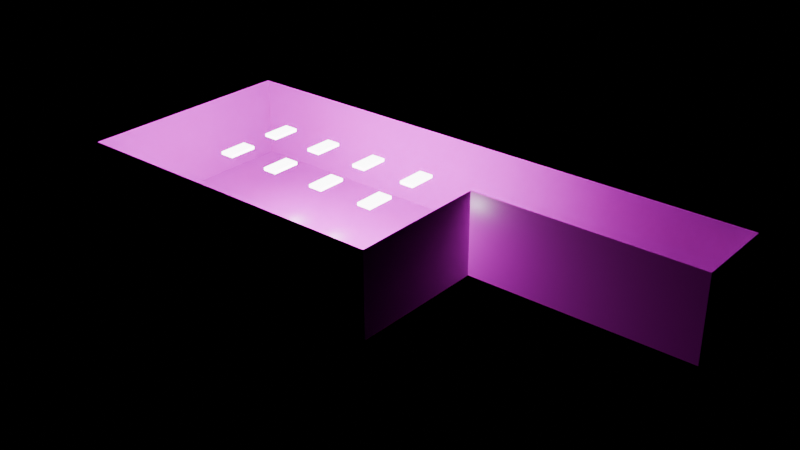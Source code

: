 # Source: demo.blend  (saved by Blender 4.4.32; exported with 4.5.12 LTS)
import bpy
from mathutils import Matrix  # noqa: F401  (used for matrix-valued properties, if any)

bpy.ops.wm.read_factory_settings(use_empty=True)
scene = bpy.context.scene
scene.name = 'Scene'

# ---- collections
col_collection = bpy.data.collections.new('Collection'); scene.collection.children.link(col_collection)

# ---- images (referenced by path relative to the original .blend; pixels are not part of the script)
import os
ASSET_DIR = os.environ.get("B2B_ASSET_DIR", "")  # directory of the original .blend (textures are referenced by path, not embedded)
HERE = os.path.dirname(os.path.abspath(__file__))  # packed textures are extracted next to this script under _unpacked/

def load_image(name, relpath, width, height, colorspace="sRGB"):
    """Load a texture the original file referenced (path relative to the .blend, or extracted next to this script)."""
    p = next((c for c in (os.path.join(HERE, relpath), os.path.join(ASSET_DIR, relpath)) if relpath and os.path.exists(c)), "")
    if p:
        img = bpy.data.images.load(p, check_existing=True)
        img.name = name
    else:  # same state as the original file: an image datablock whose file is absent (Cycles renders it pink)
        img = bpy.data.images.new(name, width, height)
        img.source = "FILE"
        img.filepath = "//" + (relpath or name)
    img.colorspace_settings.name = colorspace
    return img
img_wallpaper_color_png = load_image('wallpaper_color.png', 'wallpaper_color.png', 1024, 1024, 'sRGB')
img_wallpaper_rough_png = load_image('wallpaper_rough.png', 'wallpaper_rough.png', 1024, 1024, 'Non-Color')
img_wallpaper_normal_png = load_image('wallpaper_normal.png', 'wallpaper_normal.png', 1024, 1024, 'Non-Color')
img_ceiling_tiles_color_png = load_image('ceiling_tiles_color.png', 'ceiling_tiles_color.png', 1024, 1024, 'sRGB')
img_ceiling_tiles_rough_png = load_image('ceiling_tiles_rough.png', 'ceiling_tiles_rough.png', 1024, 1024, 'Non-Color')
img_ceiling_tiles_normal_png = load_image('ceiling_tiles_normal.png', 'ceiling_tiles_normal.png', 1024, 1024, 'Non-Color')
img_carpet_color_png = load_image('carpet_color.png', 'carpet_color.png', 1024, 1024, 'sRGB')
img_carpet_rough_png = load_image('carpet_rough.png', 'carpet_rough.png', 1024, 1024, 'Non-Color')
img_carpet_normal_png = load_image('carpet_normal.png', 'carpet_normal.png', 1024, 1024, 'Non-Color')

# ---- materials (node trees are filled in below, after node groups)
mat_wallpaper = bpy.data.materials.new('wallpaper')
mat_wallpaper.use_backface_culling = True
mat_wallpaper.use_backface_culling_shadow = True
mat_ceiling_tiles = bpy.data.materials.new('ceiling_tiles')
mat_ceiling_tiles.use_backface_culling = True
mat_ceiling_tiles.use_backface_culling_shadow = True
mat_carpet = bpy.data.materials.new('carpet')
mat_carpet.use_backface_culling = True
mat_carpet.use_backface_culling_shadow = True
mat_light_box = bpy.data.materials.new('light box')

# ---- material node trees
mat_wallpaper.use_nodes = True; mat_wallpaper.node_tree.nodes.clear()
_N = mat_wallpaper.node_tree.nodes; _L = mat_wallpaper.node_tree.links
n0 = _N.new('ShaderNodeBsdfPrincipled'); n0.name = 'Principled BSDF'; n0.location = (213, 227)
n1 = _N.new('ShaderNodeOutputMaterial'); n1.name = 'Material Output'; n1.location = (503, 227)
n2 = _N.new('ShaderNodeTexImage'); n2.name = 'Image Texture'; n2.location = (-441, 431)
n2.image = img_wallpaper_color_png
n3 = _N.new('ShaderNodeTexImage'); n3.name = 'Image Texture.001'; n3.location = (-443, 91)
n3.image = img_wallpaper_rough_png
n4 = _N.new('ShaderNodeTexImage'); n4.name = 'Image Texture.002'; n4.location = (-437, -270)
n4.image = img_wallpaper_normal_png
n5 = _N.new('ShaderNodeNormalMap'); n5.name = 'Normal Map'; n5.location = (-89, -270)
n5.inputs[0].default_value = 0.1
_L.new(n0.outputs[0], n1.inputs[0])
_L.new(n2.outputs[0], n0.inputs[0])
_L.new(n3.outputs[0], n0.inputs[2])
_L.new(n5.outputs[0], n0.inputs[5])
_L.new(n4.outputs[0], n5.inputs[1])
n1.is_active_output = True
mat_ceiling_tiles.use_nodes = True; mat_ceiling_tiles.node_tree.nodes.clear()
_N = mat_ceiling_tiles.node_tree.nodes; _L = mat_ceiling_tiles.node_tree.links
n0 = _N.new('ShaderNodeBsdfPrincipled'); n0.name = 'Principled BSDF'; n0.location = (213, 227)
n1 = _N.new('ShaderNodeOutputMaterial'); n1.name = 'Material Output'; n1.location = (503, 227)
n2 = _N.new('ShaderNodeTexImage'); n2.name = 'Image Texture'; n2.location = (-441, 431)
n2.image = img_ceiling_tiles_color_png
n3 = _N.new('ShaderNodeTexImage'); n3.name = 'Image Texture.001'; n3.location = (-443, 91)
n3.image = img_ceiling_tiles_rough_png
n4 = _N.new('ShaderNodeTexImage'); n4.name = 'Image Texture.002'; n4.location = (-437, -270)
n4.image = img_ceiling_tiles_normal_png
n5 = _N.new('ShaderNodeNormalMap'); n5.name = 'Normal Map'; n5.location = (-89, -270)
n5.inputs[0].default_value = 0.5
_L.new(n0.outputs[0], n1.inputs[0])
_L.new(n2.outputs[0], n0.inputs[0])
_L.new(n3.outputs[0], n0.inputs[2])
_L.new(n5.outputs[0], n0.inputs[5])
_L.new(n4.outputs[0], n5.inputs[1])
n1.is_active_output = True
mat_carpet.use_nodes = True; mat_carpet.node_tree.nodes.clear()
_N = mat_carpet.node_tree.nodes; _L = mat_carpet.node_tree.links
n0 = _N.new('ShaderNodeBsdfPrincipled'); n0.name = 'Principled BSDF'; n0.location = (213, 227)
n1 = _N.new('ShaderNodeOutputMaterial'); n1.name = 'Material Output'; n1.location = (503, 227)
n2 = _N.new('ShaderNodeTexImage'); n2.name = 'Image Texture'; n2.location = (-441, 431)
n2.image = img_carpet_color_png
n3 = _N.new('ShaderNodeTexImage'); n3.name = 'Image Texture.001'; n3.location = (-443, 91)
n3.image = img_carpet_rough_png
n4 = _N.new('ShaderNodeTexImage'); n4.name = 'Image Texture.002'; n4.location = (-437, -270)
n4.image = img_carpet_normal_png
n5 = _N.new('ShaderNodeNormalMap'); n5.name = 'Normal Map'; n5.location = (-89, -270)
_L.new(n0.outputs[0], n1.inputs[0])
_L.new(n2.outputs[0], n0.inputs[0])
_L.new(n3.outputs[0], n0.inputs[2])
_L.new(n5.outputs[0], n0.inputs[5])
_L.new(n4.outputs[0], n5.inputs[1])
n1.is_active_output = True
mat_light_box.use_nodes = True; mat_light_box.node_tree.nodes.clear()
_N = mat_light_box.node_tree.nodes; _L = mat_light_box.node_tree.links
n0 = _N.new('ShaderNodeBsdfPrincipled'); n0.name = 'Principled BSDF'; n0.location = (10, 300)
n0.inputs[28].default_value = 10.0
n1 = _N.new('ShaderNodeOutputMaterial'); n1.name = 'Material Output'; n1.location = (300, 300)
_L.new(n0.outputs[0], n1.inputs[0])
n1.is_active_output = True

# ---- world
world_world = bpy.data.worlds.new('World'); scene.world = world_world
world_world.use_nodes = True; world_world.node_tree.nodes.clear()
_N = world_world.node_tree.nodes; _L = world_world.node_tree.links
n0 = _N.new('ShaderNodeOutputWorld'); n0.name = 'World Output'; n0.location = (300, 300)
n1 = _N.new('ShaderNodeBackground'); n1.name = 'Background'; n1.location = (10, 300)
n1.inputs[0].default_value = (0.0, 0.0, 0.0, 1.0)
_L.new(n1.outputs[0], n0.inputs[0])
n0.is_active_output = True
world_world.color = (0.05088, 0.05088, 0.05088)
world_world.sun_shadow_jitter_overblur = 0.0

# ---- lights
light_point = bpy.data.lights.new('Point', 'POINT')
light_point.use_shadow = False
light_point.energy = 150.0
light_point_001 = bpy.data.lights.new('Point.001', 'POINT')
light_point_001.use_shadow = False
light_point_001.energy = 150.0
light_point_002 = bpy.data.lights.new('Point.002', 'POINT')
light_point_002.use_shadow = False
light_point_002.energy = 150.0
light_point_003 = bpy.data.lights.new('Point.003', 'POINT')
light_point_003.use_shadow = False
light_point_003.energy = 150.0
light_point_004 = bpy.data.lights.new('Point.004', 'POINT')
light_point_004.use_shadow = False
light_point_004.energy = 150.0
light_point_005 = bpy.data.lights.new('Point.005', 'POINT')
light_point_005.use_shadow = False
light_point_005.energy = 150.0
light_point_006 = bpy.data.lights.new('Point.006', 'POINT')
light_point_006.use_shadow = False
light_point_006.energy = 150.0
light_point_007 = bpy.data.lights.new('Point.007', 'POINT')
light_point_007.use_shadow = False
light_point_007.energy = 150.0

# ---- meshes
me_cube = bpy.data.meshes.new('Cube')
me_cube.from_pydata([(-0.5, -0.5, 0.0), (-0.5, -0.5, 1.0), (-0.5, 0.5, 0.0), (-0.5, 0.5, 1.0), (0.5, -0.5, 0.0), (0.5, -0.5, 1.0), (0.5, 0.5, 0.0), (0.5, 0.5, 1.0), (-0.5, 0.125, 0.0), (-0.5, 0.125, 1.0), (0.5, 0.125, 0.0), (0.5, 0.125, 1.0), (1.167, 0.5, 1.0), (1.167, 0.5, 0.0), (1.167, 0.125, 0.0), (1.167, 0.125, 1.0)], [], [(8, 2, 3, 9), (2, 6, 7, 3), (10, 4, 5, 11), (4, 0, 1, 5), (0, 8, 9, 1), (13, 14, 15, 12), (11, 15, 14, 10), (6, 13, 12, 7)])
_uv = me_cube.uv_layers.new(name='UVMap')
_uv.uv.foreach_set('vector', [1.0, -0.25, 2.5, -0.25, 2.5, 1.25, 1.0, 1.25, -4.5, -0.25, 1.5, -0.25, 1.5, 1.25, -4.5, 1.25, 1.0, -0.25, -1.5, -0.25, -1.5, 1.25, 1.0, 1.25, 1.5, -0.25, -4.5, -0.25, -4.5, 1.25, 1.5, 1.25, -1.5, -0.25, 1.0, -0.25, 1.0, 1.25, -1.5, 1.25, 2.5, -0.25, 1.0, -0.25, 1.0, 1.25, 2.5, 1.25, 1.5, 1.25, 5.5, 1.25, 5.5, -0.25, 1.5, -0.25, 1.5, -0.25, 5.5, -0.25, 5.5, 1.25, 1.5, 1.25])
me_cube.materials.append(mat_wallpaper)
me_cube.update()
me_cube_001 = bpy.data.meshes.new('Cube.001')
me_cube_001.from_pydata([(-0.5, -0.5, 1.0), (0.5, -0.5, 1.0), (-0.5, 0.125, 1.0), (-0.5, 0.5, 1.0), (0.5, 0.125, 1.0), (0.5, 0.5, 1.0), (1.167, 0.125, 1.0), (1.167, 0.5, 1.0)], [], [(4, 1, 0, 2), (5, 4, 2, 3), (5, 7, 6, 4)])
_uv = me_cube_001.uv_layers.new(name='UVMap')
_uv.uv.foreach_set('vector', [1.5, 1.0, 1.5, -1.5, -4.5, -1.5, -4.5, 1.0, 1.5, 2.5, 1.5, 1.0, -4.5, 1.0, -4.5, 2.5, 1.5, 2.5, 5.5, 2.5, 5.5, 1.0, 1.5, 1.0])
me_cube_001.materials.append(mat_ceiling_tiles)
me_cube_001.update()
me_cube_002 = bpy.data.meshes.new('Cube.002')
me_cube_002.from_pydata([(-0.5, -0.5, 0.0), (-0.5, 0.125, 0.0), (0.5, -0.5, 0.0), (0.5, 0.125, 0.0), (0.5, 0.5, 0.0), (1.167, 0.125, 0.0), (1.167, 0.5, 0.0), (-0.5, 0.5, 0.0)], [], [(1, 0, 2, 3), (3, 5, 6, 4), (7, 1, 3, 4)])
_uv = me_cube_002.uv_layers.new(name='UVMap')
_uv.uv.foreach_set('vector', [-4.5, 1.0, -4.5, -1.5, 1.5, -1.5, 1.5, 1.0, 1.5, 1.0, 5.5, 1.0, 5.5, 2.5, 1.5, 2.5, -4.5, 2.5, -4.5, 1.0, 1.5, 1.0, 1.5, 2.5])
me_cube_002.materials.append(mat_carpet)
me_cube_002.update()
me_cube_003 = bpy.data.meshes.new('Cube.003')
me_cube_003.from_pydata([(-0.5, -0.5, 0.0), (-0.5, -0.5, 1.0), (-0.5, 0.5, 0.0), (-0.5, 0.5, 1.0), (0.5, -0.5, 0.0), (0.5, -0.5, 1.0), (0.5, 0.5, 0.0), (0.5, 0.5, 1.0)], [], [(0, 1, 3, 2), (2, 3, 7, 6), (6, 7, 5, 4), (4, 5, 1, 0), (2, 6, 4, 0), (7, 3, 1, 5)])
_uv = me_cube_003.uv_layers.new(name='UVMap')
_uv.uv.foreach_set('vector', [0.375, 0.0, 0.625, 0.0, 0.625, 0.25, 0.375, 0.25, 0.375, 0.25, 0.625, 0.25, 0.625, 0.5, 0.375, 0.5, 0.375, 0.5, 0.625, 0.5, 0.625, 0.75, 0.375, 0.75, 0.375, 0.75, 0.625, 0.75, 0.625, 1.0, 0.375, 1.0, 0.125, 0.5, 0.375, 0.5, 0.375, 0.75, 0.125, 0.75, 0.625, 0.5, 0.875, 0.5, 0.875, 0.75, 0.625, 0.75])
me_cube_003.materials.append(mat_light_box)
me_cube_003.update()
me_cube_004 = bpy.data.meshes.new('Cube.004')
me_cube_004.from_pydata([(-0.5, -0.5, 0.0), (-0.5, -0.5, 1.0), (-0.5, 0.5, 0.0), (-0.5, 0.5, 1.0), (0.5, -0.5, 0.0), (0.5, -0.5, 1.0), (0.5, 0.5, 0.0), (0.5, 0.5, 1.0)], [], [(0, 1, 3, 2), (2, 3, 7, 6), (6, 7, 5, 4), (4, 5, 1, 0), (2, 6, 4, 0), (7, 3, 1, 5)])
_uv = me_cube_004.uv_layers.new(name='UVMap')
_uv.uv.foreach_set('vector', [0.375, 0.0, 0.625, 0.0, 0.625, 0.25, 0.375, 0.25, 0.375, 0.25, 0.625, 0.25, 0.625, 0.5, 0.375, 0.5, 0.375, 0.5, 0.625, 0.5, 0.625, 0.75, 0.375, 0.75, 0.375, 0.75, 0.625, 0.75, 0.625, 1.0, 0.375, 1.0, 0.125, 0.5, 0.375, 0.5, 0.375, 0.75, 0.125, 0.75, 0.625, 0.5, 0.875, 0.5, 0.875, 0.75, 0.625, 0.75])
me_cube_004.materials.append(mat_light_box)
me_cube_004.update()
me_cube_005 = bpy.data.meshes.new('Cube.005')
me_cube_005.from_pydata([(-0.5, -0.5, 0.0), (-0.5, -0.5, 1.0), (-0.5, 0.5, 0.0), (-0.5, 0.5, 1.0), (0.5, -0.5, 0.0), (0.5, -0.5, 1.0), (0.5, 0.5, 0.0), (0.5, 0.5, 1.0)], [], [(0, 1, 3, 2), (2, 3, 7, 6), (6, 7, 5, 4), (4, 5, 1, 0), (2, 6, 4, 0), (7, 3, 1, 5)])
_uv = me_cube_005.uv_layers.new(name='UVMap')
_uv.uv.foreach_set('vector', [0.375, 0.0, 0.625, 0.0, 0.625, 0.25, 0.375, 0.25, 0.375, 0.25, 0.625, 0.25, 0.625, 0.5, 0.375, 0.5, 0.375, 0.5, 0.625, 0.5, 0.625, 0.75, 0.375, 0.75, 0.375, 0.75, 0.625, 0.75, 0.625, 1.0, 0.375, 1.0, 0.125, 0.5, 0.375, 0.5, 0.375, 0.75, 0.125, 0.75, 0.625, 0.5, 0.875, 0.5, 0.875, 0.75, 0.625, 0.75])
me_cube_005.materials.append(mat_light_box)
me_cube_005.update()
me_cube_006 = bpy.data.meshes.new('Cube.006')
me_cube_006.from_pydata([(-0.5, -0.5, 0.0), (-0.5, -0.5, 1.0), (-0.5, 0.5, 0.0), (-0.5, 0.5, 1.0), (0.5, -0.5, 0.0), (0.5, -0.5, 1.0), (0.5, 0.5, 0.0), (0.5, 0.5, 1.0)], [], [(0, 1, 3, 2), (2, 3, 7, 6), (6, 7, 5, 4), (4, 5, 1, 0), (2, 6, 4, 0), (7, 3, 1, 5)])
_uv = me_cube_006.uv_layers.new(name='UVMap')
_uv.uv.foreach_set('vector', [0.375, 0.0, 0.625, 0.0, 0.625, 0.25, 0.375, 0.25, 0.375, 0.25, 0.625, 0.25, 0.625, 0.5, 0.375, 0.5, 0.375, 0.5, 0.625, 0.5, 0.625, 0.75, 0.375, 0.75, 0.375, 0.75, 0.625, 0.75, 0.625, 1.0, 0.375, 1.0, 0.125, 0.5, 0.375, 0.5, 0.375, 0.75, 0.125, 0.75, 0.625, 0.5, 0.875, 0.5, 0.875, 0.75, 0.625, 0.75])
me_cube_006.materials.append(mat_light_box)
me_cube_006.update()
me_cube_007 = bpy.data.meshes.new('Cube.007')
me_cube_007.from_pydata([(-0.5, -0.5, 0.0), (-0.5, -0.5, 1.0), (-0.5, 0.5, 0.0), (-0.5, 0.5, 1.0), (0.5, -0.5, 0.0), (0.5, -0.5, 1.0), (0.5, 0.5, 0.0), (0.5, 0.5, 1.0)], [], [(0, 1, 3, 2), (2, 3, 7, 6), (6, 7, 5, 4), (4, 5, 1, 0), (2, 6, 4, 0), (7, 3, 1, 5)])
_uv = me_cube_007.uv_layers.new(name='UVMap')
_uv.uv.foreach_set('vector', [0.375, 0.0, 0.625, 0.0, 0.625, 0.25, 0.375, 0.25, 0.375, 0.25, 0.625, 0.25, 0.625, 0.5, 0.375, 0.5, 0.375, 0.5, 0.625, 0.5, 0.625, 0.75, 0.375, 0.75, 0.375, 0.75, 0.625, 0.75, 0.625, 1.0, 0.375, 1.0, 0.125, 0.5, 0.375, 0.5, 0.375, 0.75, 0.125, 0.75, 0.625, 0.5, 0.875, 0.5, 0.875, 0.75, 0.625, 0.75])
me_cube_007.materials.append(mat_light_box)
me_cube_007.update()
me_cube_008 = bpy.data.meshes.new('Cube.008')
me_cube_008.from_pydata([(-0.5, -0.5, 0.0), (-0.5, -0.5, 1.0), (-0.5, 0.5, 0.0), (-0.5, 0.5, 1.0), (0.5, -0.5, 0.0), (0.5, -0.5, 1.0), (0.5, 0.5, 0.0), (0.5, 0.5, 1.0)], [], [(0, 1, 3, 2), (2, 3, 7, 6), (6, 7, 5, 4), (4, 5, 1, 0), (2, 6, 4, 0), (7, 3, 1, 5)])
_uv = me_cube_008.uv_layers.new(name='UVMap')
_uv.uv.foreach_set('vector', [0.375, 0.0, 0.625, 0.0, 0.625, 0.25, 0.375, 0.25, 0.375, 0.25, 0.625, 0.25, 0.625, 0.5, 0.375, 0.5, 0.375, 0.5, 0.625, 0.5, 0.625, 0.75, 0.375, 0.75, 0.375, 0.75, 0.625, 0.75, 0.625, 1.0, 0.375, 1.0, 0.125, 0.5, 0.375, 0.5, 0.375, 0.75, 0.125, 0.75, 0.625, 0.5, 0.875, 0.5, 0.875, 0.75, 0.625, 0.75])
me_cube_008.materials.append(mat_light_box)
me_cube_008.update()
me_cube_009 = bpy.data.meshes.new('Cube.009')
me_cube_009.from_pydata([(-0.5, -0.5, 0.0), (-0.5, -0.5, 1.0), (-0.5, 0.5, 0.0), (-0.5, 0.5, 1.0), (0.5, -0.5, 0.0), (0.5, -0.5, 1.0), (0.5, 0.5, 0.0), (0.5, 0.5, 1.0)], [], [(0, 1, 3, 2), (2, 3, 7, 6), (6, 7, 5, 4), (4, 5, 1, 0), (2, 6, 4, 0), (7, 3, 1, 5)])
_uv = me_cube_009.uv_layers.new(name='UVMap')
_uv.uv.foreach_set('vector', [0.375, 0.0, 0.625, 0.0, 0.625, 0.25, 0.375, 0.25, 0.375, 0.25, 0.625, 0.25, 0.625, 0.5, 0.375, 0.5, 0.375, 0.5, 0.625, 0.5, 0.625, 0.75, 0.375, 0.75, 0.375, 0.75, 0.625, 0.75, 0.625, 1.0, 0.375, 1.0, 0.125, 0.5, 0.375, 0.5, 0.375, 0.75, 0.125, 0.75, 0.625, 0.5, 0.875, 0.5, 0.875, 0.75, 0.625, 0.75])
me_cube_009.materials.append(mat_light_box)
me_cube_009.update()
me_cube_010 = bpy.data.meshes.new('Cube.010')
me_cube_010.from_pydata([(-0.5, -0.5, 0.0), (-0.5, -0.5, 1.0), (-0.5, 0.5, 0.0), (-0.5, 0.5, 1.0), (0.5, -0.5, 0.0), (0.5, -0.5, 1.0), (0.5, 0.5, 0.0), (0.5, 0.5, 1.0)], [], [(0, 1, 3, 2), (2, 3, 7, 6), (6, 7, 5, 4), (4, 5, 1, 0), (2, 6, 4, 0), (7, 3, 1, 5)])
_uv = me_cube_010.uv_layers.new(name='UVMap')
_uv.uv.foreach_set('vector', [0.375, 0.0, 0.625, 0.0, 0.625, 0.25, 0.375, 0.25, 0.375, 0.25, 0.625, 0.25, 0.625, 0.5, 0.375, 0.5, 0.375, 0.5, 0.625, 0.5, 0.625, 0.75, 0.375, 0.75, 0.375, 0.75, 0.625, 0.75, 0.625, 1.0, 0.375, 1.0, 0.125, 0.5, 0.375, 0.5, 0.375, 0.75, 0.125, 0.75, 0.625, 0.5, 0.875, 0.5, 0.875, 0.75, 0.625, 0.75])
me_cube_010.materials.append(mat_light_box)
me_cube_010.update()

# ---- objects
ob_walls = bpy.data.objects.new('walls', me_cube)
ob_roof = bpy.data.objects.new('roof', me_cube_001)
ob_floor = bpy.data.objects.new('floor', me_cube_002)
ob_light_box = bpy.data.objects.new('light box', me_cube_003)
ob_point = bpy.data.objects.new('Point', light_point)
ob_light_box_001 = bpy.data.objects.new('light box.001', me_cube_004)
ob_point_001 = bpy.data.objects.new('Point.001', light_point_001)
ob_light_box_002 = bpy.data.objects.new('light box.002', me_cube_005)
ob_point_002 = bpy.data.objects.new('Point.002', light_point_002)
ob_light_box_003 = bpy.data.objects.new('light box.003', me_cube_006)
ob_point_003 = bpy.data.objects.new('Point.003', light_point_003)
ob_light_box_004 = bpy.data.objects.new('light box.004', me_cube_007)
ob_point_004 = bpy.data.objects.new('Point.004', light_point_004)
ob_light_box_005 = bpy.data.objects.new('light box.005', me_cube_008)
ob_point_005 = bpy.data.objects.new('Point.005', light_point_005)
ob_light_box_006 = bpy.data.objects.new('light box.006', me_cube_009)
ob_point_006 = bpy.data.objects.new('Point.006', light_point_006)
ob_light_box_007 = bpy.data.objects.new('light box.007', me_cube_010)
ob_point_007 = bpy.data.objects.new('Point.007', light_point_007)

# ---- transforms, parenting, visibility, modifiers, constraints
ob_walls.location = (0.0, 0.0, 0.0)
ob_walls.scale = (12.0, 8.0, 3.0)
ob_roof.location = (0.0, 0.0, 0.0)
ob_roof.scale = (12.0, 8.0, 3.0)
ob_roof.hide_render = True
ob_floor.location = (0.0, 0.0, 0.0)
ob_floor.scale = (12.0, 8.0, 3.0)
ob_light_box.location = (0.25, 0.5, 2.99)
ob_light_box.scale = (0.5, 1.0, 0.1)
ob_point.parent = ob_light_box
ob_point.matrix_parent_inverse = Matrix(((2.0, -0.0, 0.0, -0.5), (-0.0, 1.0, -0.0, -0.5), (0.0, -0.0, 10.0, -29.9), (-0.0, 0.0, -0.0, 1.0)))
ob_point.location = (0.25, 0.5, 2.5)
ob_light_box_001.location = (2.25, 0.5, 2.99)
ob_light_box_001.scale = (0.5, 1.0, 0.1)
ob_point_001.parent = ob_light_box_001
ob_point_001.matrix_parent_inverse = Matrix(((2.0, -0.0, 0.0, -0.5), (-0.0, 1.0, -0.0, -0.5), (0.0, -0.0, 10.0, -29.9), (-0.0, 0.0, -0.0, 1.0)))
ob_point_001.location = (0.25, 0.5, 2.5)
ob_light_box_002.location = (4.25, 0.5, 2.99)
ob_light_box_002.scale = (0.5, 1.0, 0.1)
ob_point_002.parent = ob_light_box_002
ob_point_002.matrix_parent_inverse = Matrix(((2.0, -0.0, 0.0, -0.5), (-0.0, 1.0, -0.0, -0.5), (0.0, -0.0, 10.0, -29.9), (-0.0, 0.0, -0.0, 1.0)))
ob_point_002.location = (0.25, 0.5, 2.5)
ob_light_box_003.location = (-1.75, 0.5, 2.99)
ob_light_box_003.scale = (0.5, 1.0, 0.1)
ob_point_003.parent = ob_light_box_003
ob_point_003.matrix_parent_inverse = Matrix(((2.0, -0.0, 0.0, -0.5), (-0.0, 1.0, -0.0, -0.5), (0.0, -0.0, 10.0, -29.9), (-0.0, 0.0, -0.0, 1.0)))
ob_point_003.location = (0.25, 0.5, 2.5)
ob_light_box_004.location = (0.25, -1.5, 2.99)
ob_light_box_004.scale = (0.5, 1.0, 0.1)
ob_point_004.parent = ob_light_box_004
ob_point_004.matrix_parent_inverse = Matrix(((2.0, -0.0, 0.0, -0.5), (-0.0, 1.0, -0.0, -0.5), (0.0, -0.0, 10.0, -29.9), (-0.0, 0.0, -0.0, 1.0)))
ob_point_004.location = (0.25, 0.5, 2.5)
ob_light_box_005.location = (2.25, -1.5, 2.99)
ob_light_box_005.scale = (0.5, 1.0, 0.1)
ob_point_005.parent = ob_light_box_005
ob_point_005.matrix_parent_inverse = Matrix(((2.0, -0.0, 0.0, -0.5), (-0.0, 1.0, -0.0, -0.5), (0.0, -0.0, 10.0, -29.9), (-0.0, 0.0, -0.0, 1.0)))
ob_point_005.location = (0.25, 0.5, 2.5)
ob_light_box_006.location = (4.25, -1.5, 2.99)
ob_light_box_006.scale = (0.5, 1.0, 0.1)
ob_point_006.parent = ob_light_box_006
ob_point_006.matrix_parent_inverse = Matrix(((2.0, -0.0, 0.0, -0.5), (-0.0, 1.0, -0.0, -0.5), (0.0, -0.0, 10.0, -29.9), (-0.0, 0.0, -0.0, 1.0)))
ob_point_006.location = (0.25, 0.5, 2.5)
ob_light_box_007.location = (-1.75, -1.5, 2.99)
ob_light_box_007.scale = (0.5, 1.0, 0.1)
ob_point_007.parent = ob_light_box_007
ob_point_007.matrix_parent_inverse = Matrix(((2.0, -0.0, 0.0, -0.5), (-0.0, 1.0, -0.0, -0.5), (0.0, -0.0, 10.0, -29.9), (-0.0, 0.0, -0.0, 1.0)))
ob_point_007.location = (0.25, 0.5, 2.5)

# ---- collection membership
col_collection.objects.link(ob_walls)
col_collection.objects.link(ob_roof)
col_collection.objects.link(ob_floor)
col_collection.objects.link(ob_light_box)
col_collection.objects.link(ob_point)
col_collection.objects.link(ob_light_box_001)
col_collection.objects.link(ob_point_001)
col_collection.objects.link(ob_light_box_002)
col_collection.objects.link(ob_point_002)
col_collection.objects.link(ob_light_box_003)
col_collection.objects.link(ob_point_003)
col_collection.objects.link(ob_light_box_004)
col_collection.objects.link(ob_point_004)
col_collection.objects.link(ob_light_box_005)
col_collection.objects.link(ob_point_005)
col_collection.objects.link(ob_light_box_006)
col_collection.objects.link(ob_point_006)
col_collection.objects.link(ob_light_box_007)
col_collection.objects.link(ob_point_007)

# ---- scene / render settings (as saved in the file)
scene.frame_start = 1; scene.frame_end = 250; scene.frame_set(1)
scene.render.engine = 'BLENDER_EEVEE_NEXT'
scene.eevee.use_fast_gi = False
scene.eevee.ray_tracing_options.resolution_scale = '1'
scene.eevee.use_raytracing = True
bpy.context.view_layer.update()

# ---- added for rendering (the .blend has no active camera): camera
cam_auto = bpy.data.cameras.new('AutoCamera')
cam_auto.lens = 50.0
cam_auto.sensor_width = 36.0
cam_auto.clip_end = 1000.0
ob_auto_camera = bpy.data.objects.new('AutoCamera', cam_auto)
scene.collection.objects.link(ob_auto_camera)
ob_auto_camera.location = (24.134, -24.1608, 17.6522)
ob_auto_camera.rotation_euler = (1.09748, -7.21219e-08, 0.694738)
scene.camera = ob_auto_camera
bpy.context.view_layer.update()
